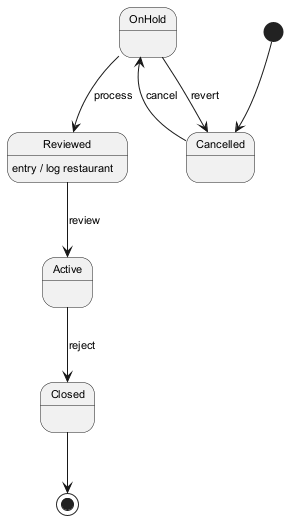

The diagram above was rendered by PlantUML. Its source (embedded in the PNG):
@startuml
skinparam defaultFontSize 11
[*] --> Cancelled
Cancelled --> OnHold : cancel
OnHold --> Reviewed : process
Reviewed --> Active : review
Reviewed : entry / log restaurant
Active --> Closed : reject
OnHold --> Cancelled : revert
Closed --> [*]
@enduml